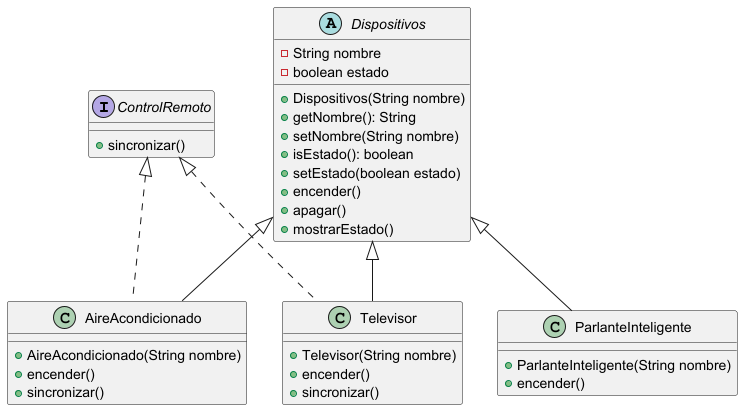

The diagram above was rendered by PlantUML. Its source (embedded in the PNG):
@startuml
interface ControlRemoto {
    +sincronizar()
}

abstract class Dispositivos {
    - String nombre
    - boolean estado
    + Dispositivos(String nombre)
    + getNombre(): String
    + setNombre(String nombre)
    + isEstado(): boolean
    + setEstado(boolean estado)
    + encender()
    + apagar()
    + mostrarEstado()
}

class ParlanteInteligente extends Dispositivos {
    + ParlanteInteligente(String nombre)
    + encender()
}

class Televisor extends Dispositivos implements ControlRemoto {
    + Televisor(String nombre)
    + encender()
    + sincronizar()
}

class AireAcondicionado extends Dispositivos implements ControlRemoto {
    + AireAcondicionado(String nombre)
    + encender()
    + sincronizar()
}

@enduml